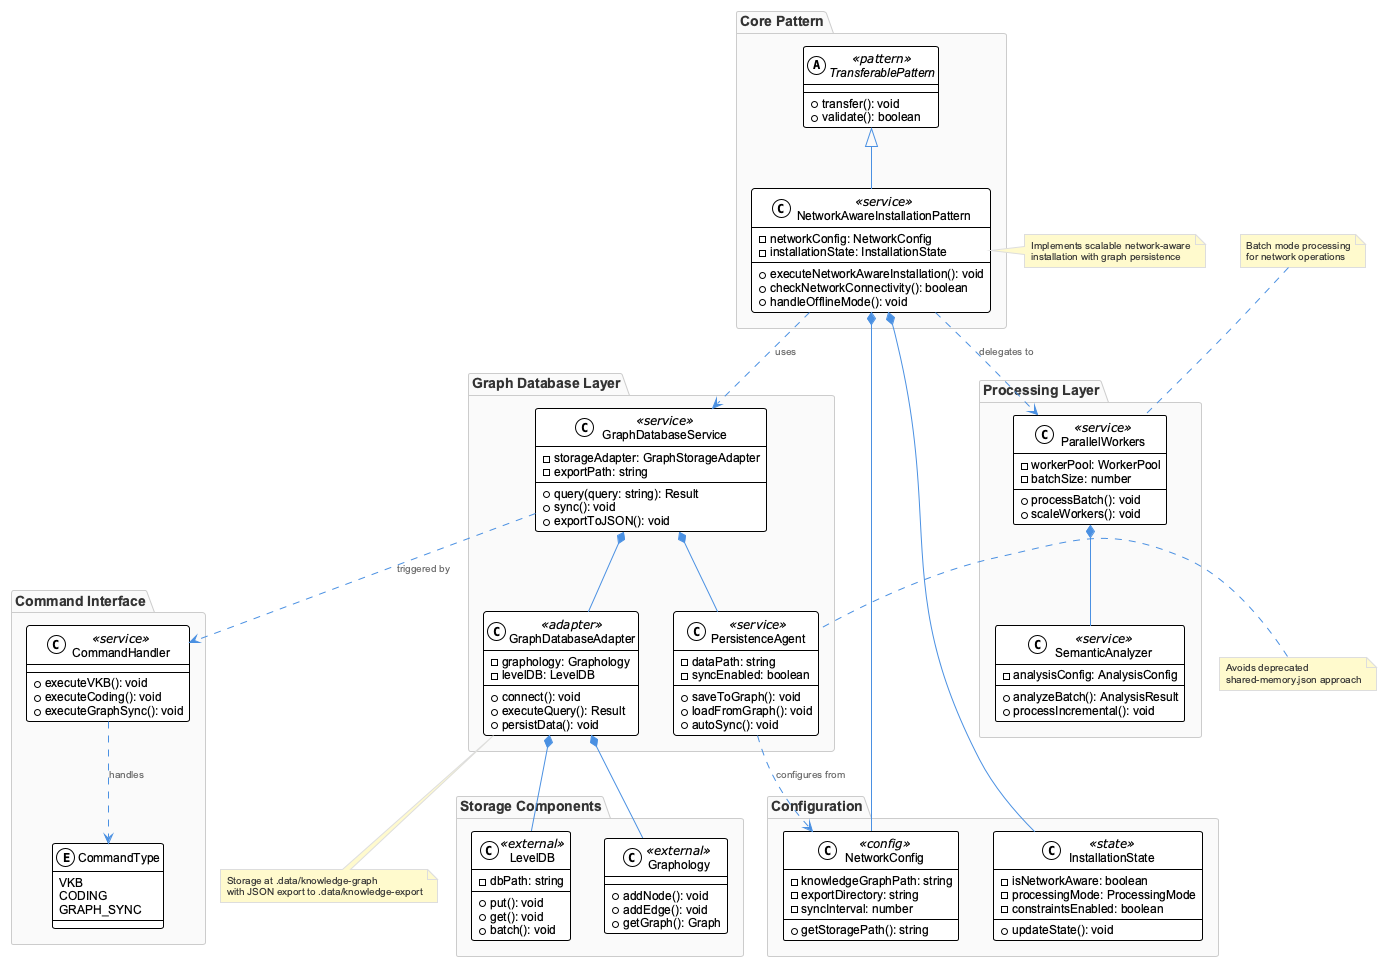

The diagram above was rendered by PlantUML. Its source (embedded in the PNG):
@startuml
!include /Users/q284340/Agentic/coding/docs/puml/_standard-style.puml

package "Core Pattern" {
    abstract class TransferablePattern <<pattern>> {
        +transfer(): void
        +validate(): boolean
    }
    
    class NetworkAwareInstallationPattern <<service>> {
        -networkConfig: NetworkConfig
        -installationState: InstallationState
        +executeNetworkAwareInstallation(): void
        +checkNetworkConnectivity(): boolean
        +handleOfflineMode(): void
    }
}

package "Graph Database Layer" {
    class GraphDatabaseService <<service>> {
        -storageAdapter: GraphStorageAdapter
        -exportPath: string
        +query(query: string): Result
        +sync(): void
        +exportToJSON(): void
    }
    
    class GraphDatabaseAdapter <<adapter>> {
        -graphology: Graphology
        -levelDB: LevelDB
        +connect(): void
        +executeQuery(): Result
        +persistData(): void
    }
    
    class PersistenceAgent <<service>> {
        -dataPath: string
        -syncEnabled: boolean
        +saveToGraph(): void
        +loadFromGraph(): void
        +autoSync(): void
    }
}

package "Storage Components" {
    class Graphology <<external>> {
        +addNode(): void
        +addEdge(): void
        +getGraph(): Graph
    }
    
    class LevelDB <<external>> {
        -dbPath: string
        +put(): void
        +get(): void
        +batch(): void
    }
}

package "Processing Layer" {
    class ParallelWorkers <<service>> {
        -workerPool: WorkerPool
        -batchSize: number
        +processBatch(): void
        +scaleWorkers(): void
    }
    
    class SemanticAnalyzer <<service>> {
        -analysisConfig: AnalysisConfig
        +analyzeBatch(): AnalysisResult
        +processIncremental(): void
    }
}

package "Command Interface" {
    class CommandHandler <<service>> {
        +executeVKB(): void
        +executeCoding(): void
        +executeGraphSync(): void
    }
    
    enum CommandType {
        VKB
        CODING
        GRAPH_SYNC
    }
}

package "Configuration" {
    class NetworkConfig <<config>> {
        -knowledgeGraphPath: string
        -exportDirectory: string
        -syncInterval: number
        +getStoragePath(): string
    }
    
    class InstallationState <<state>> {
        -isNetworkAware: boolean
        -processingMode: ProcessingMode
        -constraintsEnabled: boolean
        +updateState(): void
    }
}

' Inheritance relationships
TransferablePattern <|-- NetworkAwareInstallationPattern

' Composition relationships
NetworkAwareInstallationPattern *-- NetworkConfig
NetworkAwareInstallationPattern *-- InstallationState
GraphDatabaseService *-- GraphDatabaseAdapter
GraphDatabaseService *-- PersistenceAgent
GraphDatabaseAdapter *-- Graphology
GraphDatabaseAdapter *-- LevelDB
ParallelWorkers *-- SemanticAnalyzer

' Dependencies
NetworkAwareInstallationPattern ..> GraphDatabaseService : uses
NetworkAwareInstallationPattern ..> ParallelWorkers : delegates to
GraphDatabaseService ..> CommandHandler : triggered by
CommandHandler ..> CommandType : handles
PersistenceAgent ..> NetworkConfig : configures from

' Annotations
note right of NetworkAwareInstallationPattern : Implements scalable network-aware\ninstallation with graph persistence
note bottom of GraphDatabaseAdapter : Storage at .data/knowledge-graph\nwith JSON export to .data/knowledge-export
note top of ParallelWorkers : Batch mode processing\nfor network operations
note left of PersistenceAgent : Avoids deprecated\nshared-memory.json approach

@enduml